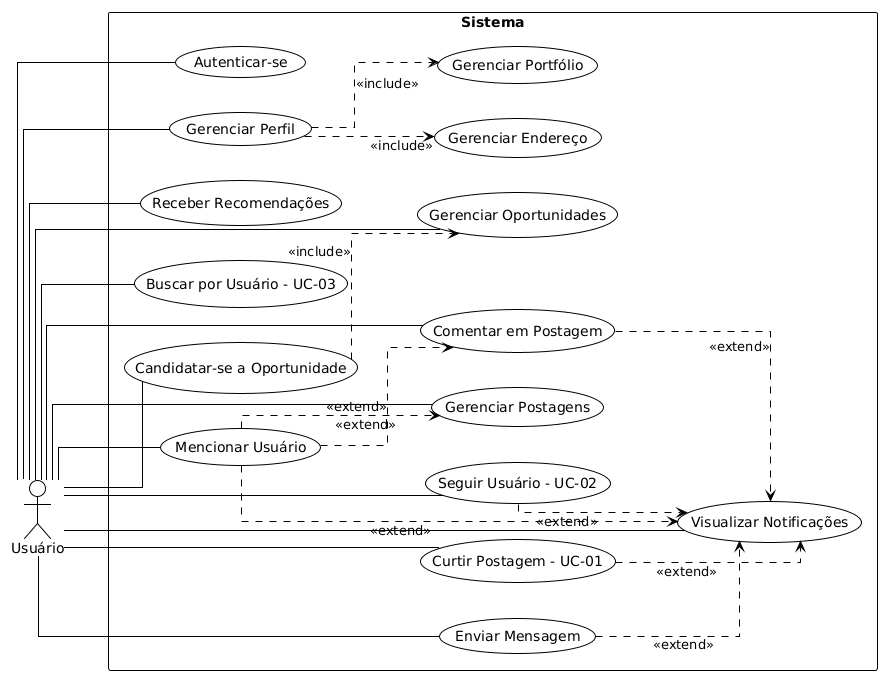

The diagram above was rendered by PlantUML. Its source (embedded in the PNG):
@startuml
!theme plain
skinparam linetype ortho

left to right direction

actor "Usuário" as user

rectangle Sistema {

        (Autenticar-se) as UC_Auth
        (Gerenciar Perfil) as UC_Perfil
        (Gerenciar Endereço) as UC_Address
        (Gerenciar Portfólio) as UC_Portfolio

        (Gerenciar Postagens) as UC_Post
        (Gerenciar Oportunidades) as UC_Oport
    
        (Seguir Usuário - UC-02) as UC_Follow
        (Curtir Postagem - UC-01) as UC_Like
        (Comentar em Postagem) as UC_Comment
        (Mencionar Usuário) as UC_Mention
        (Enviar Mensagem) as UC_Message

        (Visualizar Notificações) as UC_Notif
        (Buscar por Usuário - UC-03) as UC_Search
        (Receber Recomendações) as UC_Rec
        (Candidatar-se a Oportunidade) as UC_Apply
}

user -- UC_Auth
user -- UC_Perfil
user -- UC_Post
user -- UC_Oport
user -- UC_Follow
user -- UC_Like
user -- UC_Comment
user -- UC_Message
user -- UC_Notif
user -- UC_Search
user -- UC_Apply
user -- UC_Rec
user -- UC_Mention

UC_Perfil ..> UC_Address : <<include>>
UC_Perfil ..> UC_Portfolio : <<include>>
UC_Apply ..> UC_Oport : <<include>>

UC_Follow ..> UC_Notif : <<extend>>
UC_Like ..> UC_Notif : <<extend>>
UC_Comment ..> UC_Notif : <<extend>>
UC_Message ..> UC_Notif : <<extend>>
UC_Mention ..> UC_Notif : <<extend>>

UC_Mention ..> UC_Post : <<extend>>
UC_Mention ..> UC_Comment : <<extend>>
@enduml